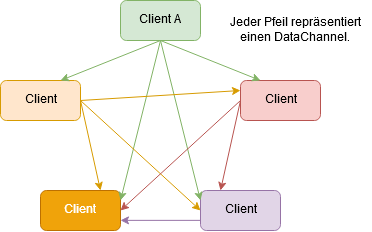

The diagram above was exported from draw.io. Its source (the exported page's mxGraphModel, read from the mxfile embedded in the PNG):
<mxGraphModel dx="520" dy="393" grid="1" gridSize="10" guides="1" tooltips="1" connect="1" arrows="1" fold="1" page="1" pageScale="1" pageWidth="827" pageHeight="1169" math="0" shadow="0">
  <root>
    <mxCell id="0" />
    <mxCell id="1" parent="0" />
    <mxCell id="is5FNGV9RBMiO8bhLQ5y-83" value="Client A" style="rounded=1;whiteSpace=wrap;html=1;fillColor=#d5e8d4;strokeColor=#82b366;" vertex="1" parent="1">
      <mxGeometry x="320" y="210" width="80" height="40" as="geometry" />
    </mxCell>
    <mxCell id="is5FNGV9RBMiO8bhLQ5y-84" value="Client B" style="rounded=1;whiteSpace=wrap;html=1;fillColor=#ffe6cc;strokeColor=#d79b00;" vertex="1" parent="1">
      <mxGeometry x="200" y="290" width="80" height="40" as="geometry" />
    </mxCell>
    <mxCell id="is5FNGV9RBMiO8bhLQ5y-85" value="Client C" style="rounded=1;whiteSpace=wrap;html=1;fillColor=#f8cecc;strokeColor=#b85450;" vertex="1" parent="1">
      <mxGeometry x="440" y="290" width="80" height="40" as="geometry" />
    </mxCell>
    <mxCell id="is5FNGV9RBMiO8bhLQ5y-100" style="edgeStyle=orthogonalEdgeStyle;rounded=0;orthogonalLoop=1;jettySize=auto;html=1;exitX=0;exitY=0.75;exitDx=0;exitDy=0;entryX=1;entryY=0.75;entryDx=0;entryDy=0;fillColor=#e1d5e7;strokeColor=#9673a6;" edge="1" parent="1" source="is5FNGV9RBMiO8bhLQ5y-86" target="is5FNGV9RBMiO8bhLQ5y-87">
      <mxGeometry relative="1" as="geometry" />
    </mxCell>
    <mxCell id="is5FNGV9RBMiO8bhLQ5y-86" value="Client D" style="rounded=1;whiteSpace=wrap;html=1;fillColor=#e1d5e7;strokeColor=#9673a6;" vertex="1" parent="1">
      <mxGeometry x="400" y="400" width="80" height="40" as="geometry" />
    </mxCell>
    <mxCell id="is5FNGV9RBMiO8bhLQ5y-87" value="Client E" style="rounded=1;whiteSpace=wrap;html=1;fillColor=#f0a30a;strokeColor=#BD7000;fontColor=#ffffff;" vertex="1" parent="1">
      <mxGeometry x="240" y="400" width="80" height="40" as="geometry" />
    </mxCell>
    <mxCell id="is5FNGV9RBMiO8bhLQ5y-89" value="" style="endArrow=classic;html=1;exitX=0.5;exitY=1;exitDx=0;exitDy=0;entryX=0.75;entryY=0;entryDx=0;entryDy=0;fillColor=#d5e8d4;strokeColor=#82b366;" edge="1" parent="1" source="is5FNGV9RBMiO8bhLQ5y-83" target="is5FNGV9RBMiO8bhLQ5y-84">
      <mxGeometry width="50" height="50" relative="1" as="geometry">
        <mxPoint x="340" y="360" as="sourcePoint" />
        <mxPoint x="390" y="310" as="targetPoint" />
      </mxGeometry>
    </mxCell>
    <mxCell id="is5FNGV9RBMiO8bhLQ5y-90" value="" style="endArrow=classic;html=1;entryX=0.25;entryY=0;entryDx=0;entryDy=0;fillColor=#d5e8d4;strokeColor=#82b366;" edge="1" parent="1" target="is5FNGV9RBMiO8bhLQ5y-85">
      <mxGeometry width="50" height="50" relative="1" as="geometry">
        <mxPoint x="360" y="250" as="sourcePoint" />
        <mxPoint x="270" y="300" as="targetPoint" />
      </mxGeometry>
    </mxCell>
    <mxCell id="is5FNGV9RBMiO8bhLQ5y-91" value="" style="endArrow=classic;html=1;entryX=1;entryY=0.25;entryDx=0;entryDy=0;exitX=0.5;exitY=1;exitDx=0;exitDy=0;fillColor=#d5e8d4;strokeColor=#82b366;" edge="1" parent="1" source="is5FNGV9RBMiO8bhLQ5y-83" target="is5FNGV9RBMiO8bhLQ5y-87">
      <mxGeometry width="50" height="50" relative="1" as="geometry">
        <mxPoint x="370" y="260" as="sourcePoint" />
        <mxPoint x="470" y="300" as="targetPoint" />
      </mxGeometry>
    </mxCell>
    <mxCell id="is5FNGV9RBMiO8bhLQ5y-92" value="" style="endArrow=classic;html=1;entryX=0;entryY=0.25;entryDx=0;entryDy=0;fillColor=#d5e8d4;strokeColor=#82b366;" edge="1" parent="1" target="is5FNGV9RBMiO8bhLQ5y-86">
      <mxGeometry width="50" height="50" relative="1" as="geometry">
        <mxPoint x="360" y="250" as="sourcePoint" />
        <mxPoint x="330" y="420" as="targetPoint" />
      </mxGeometry>
    </mxCell>
    <mxCell id="is5FNGV9RBMiO8bhLQ5y-95" value="" style="endArrow=classic;html=1;exitX=1;exitY=0.5;exitDx=0;exitDy=0;entryX=0;entryY=0.25;entryDx=0;entryDy=0;fillColor=#ffe6cc;strokeColor=#d79b00;" edge="1" parent="1" source="is5FNGV9RBMiO8bhLQ5y-84" target="is5FNGV9RBMiO8bhLQ5y-85">
      <mxGeometry width="50" height="50" relative="1" as="geometry">
        <mxPoint x="230" y="420" as="sourcePoint" />
        <mxPoint x="280" y="370" as="targetPoint" />
      </mxGeometry>
    </mxCell>
    <mxCell id="is5FNGV9RBMiO8bhLQ5y-96" value="" style="endArrow=classic;html=1;exitX=1;exitY=0.5;exitDx=0;exitDy=0;entryX=0;entryY=0.5;entryDx=0;entryDy=0;fillColor=#ffe6cc;strokeColor=#d79b00;" edge="1" parent="1" source="is5FNGV9RBMiO8bhLQ5y-84" target="is5FNGV9RBMiO8bhLQ5y-86">
      <mxGeometry width="50" height="50" relative="1" as="geometry">
        <mxPoint x="290" y="320" as="sourcePoint" />
        <mxPoint x="450" y="310" as="targetPoint" />
      </mxGeometry>
    </mxCell>
    <mxCell id="is5FNGV9RBMiO8bhLQ5y-97" value="" style="endArrow=classic;html=1;exitX=1;exitY=0.5;exitDx=0;exitDy=0;entryX=0.75;entryY=0;entryDx=0;entryDy=0;fillColor=#ffe6cc;strokeColor=#d79b00;" edge="1" parent="1" source="is5FNGV9RBMiO8bhLQ5y-84" target="is5FNGV9RBMiO8bhLQ5y-87">
      <mxGeometry width="50" height="50" relative="1" as="geometry">
        <mxPoint x="290" y="320" as="sourcePoint" />
        <mxPoint x="410" y="430" as="targetPoint" />
      </mxGeometry>
    </mxCell>
    <mxCell id="is5FNGV9RBMiO8bhLQ5y-98" value="" style="endArrow=classic;html=1;exitX=0;exitY=0.5;exitDx=0;exitDy=0;entryX=1;entryY=0.5;entryDx=0;entryDy=0;fillColor=#f8cecc;strokeColor=#b85450;" edge="1" parent="1" source="is5FNGV9RBMiO8bhLQ5y-85" target="is5FNGV9RBMiO8bhLQ5y-87">
      <mxGeometry width="50" height="50" relative="1" as="geometry">
        <mxPoint x="210" y="410" as="sourcePoint" />
        <mxPoint x="260" y="360" as="targetPoint" />
      </mxGeometry>
    </mxCell>
    <mxCell id="is5FNGV9RBMiO8bhLQ5y-99" value="" style="endArrow=classic;html=1;exitX=0;exitY=0.5;exitDx=0;exitDy=0;entryX=0.25;entryY=0;entryDx=0;entryDy=0;fillColor=#f8cecc;strokeColor=#b85450;" edge="1" parent="1" source="is5FNGV9RBMiO8bhLQ5y-85" target="is5FNGV9RBMiO8bhLQ5y-86">
      <mxGeometry width="50" height="50" relative="1" as="geometry">
        <mxPoint x="370" y="490" as="sourcePoint" />
        <mxPoint x="420" y="440" as="targetPoint" />
      </mxGeometry>
    </mxCell>
    <mxCell id="is5FNGV9RBMiO8bhLQ5y-101" value="Jeder Pfeil repräsentiert einen DataChannel." style="text;html=1;strokeColor=none;fillColor=none;align=center;verticalAlign=middle;whiteSpace=wrap;rounded=0;" vertex="1" parent="1">
      <mxGeometry x="420" y="220" width="150" height="40" as="geometry" />
    </mxCell>
  </root>
</mxGraphModel>